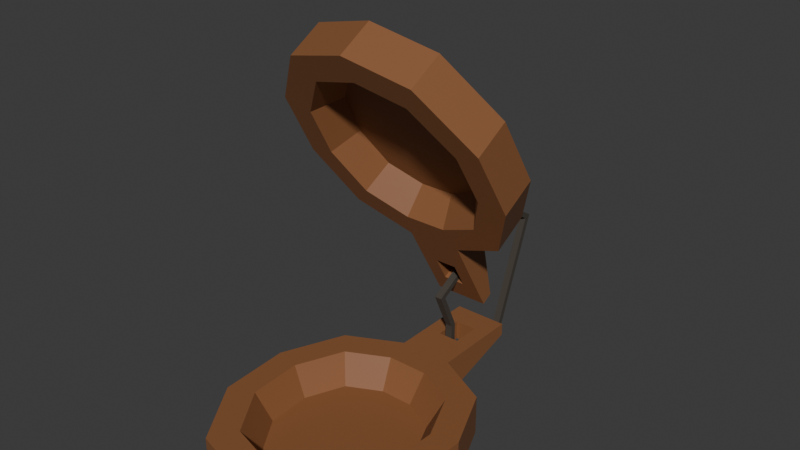 # Source: source.blend  (saved by Blender 4.3.34; exported with 4.5.12 LTS)
import bpy
from mathutils import Matrix  # noqa: F401  (used for matrix-valued properties, if any)

bpy.ops.wm.read_factory_settings(use_empty=True)
scene = bpy.context.scene
scene.name = 'Scene'

# ---- collections
col_collection = bpy.data.collections.new('Collection'); scene.collection.children.link(col_collection)

# ---- materials (node trees are filled in below, after node groups)
mat_shell_deepwarmhardwood = bpy.data.materials.new('Shell_DeepWarmHardwood')
mat_shell_deepwarmhardwood.diffuse_color = (0.26, 0.105, 0.04, 1.0)
mat_cord_warmcharcoal = bpy.data.materials.new('Cord_WarmCharcoal')
mat_cord_warmcharcoal.diffuse_color = (0.055, 0.045, 0.035, 1.0)

# ---- material node trees
mat_shell_deepwarmhardwood.use_nodes = True; mat_shell_deepwarmhardwood.node_tree.nodes.clear()
_N = mat_shell_deepwarmhardwood.node_tree.nodes; _L = mat_shell_deepwarmhardwood.node_tree.links
n0 = _N.new('ShaderNodeBsdfPrincipled'); n0.name = 'Principled BSDF'; n0.location = (10, 300)
n0.inputs[0].default_value = (0.26, 0.105, 0.04, 1.0)
n0.inputs[2].default_value = 0.52
n1 = _N.new('ShaderNodeOutputMaterial'); n1.name = 'Material Output'; n1.location = (300, 300)
_L.new(n0.outputs[0], n1.inputs[0])
n1.is_active_output = True
mat_cord_warmcharcoal.use_nodes = True; mat_cord_warmcharcoal.node_tree.nodes.clear()
_N = mat_cord_warmcharcoal.node_tree.nodes; _L = mat_cord_warmcharcoal.node_tree.links
n0 = _N.new('ShaderNodeBsdfPrincipled'); n0.name = 'Principled BSDF'; n0.location = (10, 300)
n0.inputs[0].default_value = (0.055, 0.045, 0.035, 1.0)
n0.inputs[2].default_value = 0.78
n1 = _N.new('ShaderNodeOutputMaterial'); n1.name = 'Material Output'; n1.location = (300, 300)
_L.new(n0.outputs[0], n1.inputs[0])
n1.is_active_output = True

# ---- world
world_world = bpy.data.worlds.new('World'); scene.world = world_world
world_world.use_nodes = True; world_world.node_tree.nodes.clear()
_N = world_world.node_tree.nodes; _L = world_world.node_tree.links
n0 = _N.new('ShaderNodeOutputWorld'); n0.name = 'World Output'; n0.location = (300, 300)
n1 = _N.new('ShaderNodeBackground'); n1.name = 'Background'; n1.location = (10, 300)
n1.inputs[0].default_value = (0.05088, 0.05088, 0.05088, 1.0)
_L.new(n1.outputs[0], n0.inputs[0])
n0.is_active_output = True
world_world.color = (0.05088, 0.05088, 0.05088)
world_world.sun_shadow_jitter_overblur = 0.0

# ---- meshes
me_wholelowerpearcastanetshell = bpy.data.meshes.new('WholeLowerPearCastanetShell')
me_wholelowerpearcastanetshell.from_pydata([(0.015, 0.02158, 0.0), (-0.015, 0.02158, 0.0), (-0.045, 0.006582, 0.0), (-0.06, -0.02842, 0.0), (-0.058, -0.06842, 0.0), (-0.035, -0.1034, 0.0), (0.0, -0.1134, 0.0), (0.035, -0.1034, 0.0), (0.058, -0.06842, 0.0), (0.06, -0.02842, 0.0), (0.045, 0.006582, 0.0), (0.0093, -0.003118, 0.006), (-0.0093, -0.003118, 0.006), (-0.0279, -0.01242, 0.006), (-0.0372, -0.03412, 0.006), (-0.03596, -0.05892, 0.006), (-0.0217, -0.08062, 0.006), (0.0, -0.08682, 0.006), (0.0217, -0.08062, 0.006), (0.03596, -0.05892, 0.006), (0.0372, -0.03412, 0.006), (0.0279, -0.01242, 0.006), (-0.015, 0.02158, 0.022), (-0.045, 0.006582, 0.022), (-0.06, -0.02842, 0.022), (-0.058, -0.06842, 0.022), (-0.035, -0.1034, 0.022), (0.0, -0.1134, 0.022), (0.035, -0.1034, 0.022), (0.058, -0.06842, 0.022), (0.06, -0.02842, 0.022), (0.045, 0.006582, 0.022), (0.015, 0.02158, 0.022), (0.015, 0.07158, 0.015), (0.015, 0.07158, 0.022), (-0.015, 0.07158, 0.015), (-0.015, 0.07158, 0.022), (-0.0342, -0.005418, 0.022), (-0.0114, 0.005982, 0.022), (-0.0456, -0.03202, 0.022), (-0.04408, -0.06242, 0.022), (-0.0266, -0.08902, 0.022), (0.0, -0.09662, 0.022), (0.0266, -0.08902, 0.022), (0.04408, -0.06242, 0.022), (0.0456, -0.03202, 0.022), (0.0342, -0.005418, 0.022), (0.0114, 0.005982, 0.022), (0.006, 0.04158, 0.022), (-0.006, 0.04158, 0.022), (0.006, 0.04158, 0.006), (-0.006, 0.04158, 0.006), (0.006, 0.05758, 0.022), (0.006, 0.05758, 0.0108), (-0.006, 0.05758, 0.022), (-0.006, 0.05758, 0.0108)], [], [(2, 1, 0), (3, 2, 0), (4, 3, 0), (5, 4, 0), (6, 5, 0), (7, 6, 0), (8, 7, 0), (9, 8, 0), (0, 10, 9), (11, 12, 13), (11, 13, 14), (11, 14, 15), (11, 15, 16), (11, 16, 17), (11, 17, 18), (11, 18, 19), (11, 19, 20), (20, 21, 11), (22, 1, 2), (2, 23, 22), (23, 2, 3), (3, 24, 23), (24, 3, 4), (4, 25, 24), (25, 4, 5), (5, 26, 25), (26, 5, 6), (6, 27, 26), (27, 6, 7), (7, 28, 27), (28, 7, 8), (8, 29, 28), (29, 8, 9), (9, 30, 29), (30, 9, 10), (10, 31, 30), (31, 10, 0), (0, 32, 31), (32, 0, 33), (33, 34, 32), (34, 33, 35), (35, 36, 34), (36, 35, 1), (1, 22, 36), (22, 23, 37), (22, 37, 38), (38, 37, 13), (38, 13, 12), (23, 24, 39), (23, 39, 37), (37, 39, 14), (37, 14, 13), (24, 25, 40), (24, 40, 39), (39, 40, 15), (39, 15, 14), (25, 26, 41), (25, 41, 40), (40, 41, 16), (40, 16, 15), (26, 27, 42), (26, 42, 41), (41, 42, 17), (41, 17, 16), (27, 28, 43), (27, 43, 42), (42, 43, 18), (42, 18, 17), (28, 29, 44), (28, 44, 43), (43, 44, 19), (43, 19, 18), (29, 30, 45), (29, 45, 44), (44, 45, 20), (44, 20, 19), (30, 31, 46), (30, 46, 45), (45, 46, 21), (45, 21, 20), (31, 32, 47), (31, 47, 46), (46, 47, 11), (46, 11, 21), (32, 22, 38), (32, 38, 47), (47, 38, 12), (47, 12, 11), (22, 32, 48), (22, 48, 49), (50, 0, 1), (51, 50, 1), (48, 50, 51), (49, 48, 51), (32, 34, 52), (32, 52, 48), (53, 33, 0), (50, 53, 0), (52, 53, 50), (48, 52, 50), (34, 36, 54), (34, 54, 52), (55, 35, 33), (53, 55, 33), (54, 55, 53), (52, 54, 53), (36, 22, 49), (36, 49, 54), (51, 1, 35), (55, 51, 35), (49, 51, 55), (54, 49, 55)])
me_wholelowerpearcastanetshell.materials.append(mat_shell_deepwarmhardwood)
me_wholelowerpearcastanetshell.materials.append(mat_cord_warmcharcoal)
me_wholelowerpearcastanetshell.update()
me_wholeopposedraisedpearcastanetshell = bpy.data.meshes.new('WholeOpposedRaisedPearCastanetShell')
me_wholeopposedraisedpearcastanetshell.from_pydata([(-0.045, 0.03908, 0.1113), (-0.015, 0.04658, 0.0983), (0.015, 0.04658, 0.0983), (-0.06, 0.02158, 0.1416), (-0.058, 0.001582, 0.1762), (-0.035, -0.01592, 0.2066), (0.0, -0.02092, 0.2152), (0.035, -0.01592, 0.2066), (0.058, 0.001582, 0.1762), (0.06, 0.02158, 0.1416), (0.045, 0.03908, 0.1113), (0.0093, 0.02904, 0.1167), (-0.0093, 0.02904, 0.1167), (-0.0279, 0.02439, 0.1247), (-0.0372, 0.01354, 0.1435), (-0.03596, 0.001136, 0.165), (-0.0217, -0.009714, 0.1838), (0.0, -0.01281, 0.1892), (0.0217, -0.009714, 0.1838), (0.03596, 0.001136, 0.165), (0.0372, 0.01354, 0.1435), (0.0279, 0.02439, 0.1247), (-0.015, 0.02753, 0.0873), (-0.045, 0.02003, 0.1003), (-0.06, 0.002529, 0.1306), (-0.058, -0.01747, 0.1652), (-0.035, -0.03497, 0.1956), (0.0, -0.03997, 0.2042), (0.035, -0.03497, 0.1956), (0.058, -0.01747, 0.1652), (0.06, 0.002529, 0.1306), (0.045, 0.02003, 0.1003), (0.015, 0.02753, 0.0873), (0.015, 0.05859, 0.0475), (0.015, 0.05253, 0.044), (-0.015, 0.05859, 0.0475), (-0.015, 0.05253, 0.044), (-0.0342, 0.01403, 0.1107), (-0.0114, 0.01973, 0.1008), (-0.0456, 0.0007294, 0.1337), (-0.04408, -0.01447, 0.16), (-0.0266, -0.02777, 0.1831), (0.0, -0.03157, 0.1897), (0.0266, -0.02777, 0.1831), (0.04408, -0.01447, 0.16), (0.0456, 0.0007294, 0.1337), (0.0342, 0.01403, 0.1107), (0.0114, 0.01973, 0.1008), (0.006, 0.03753, 0.06998), (-0.006, 0.03753, 0.06998), (0.006, 0.05139, 0.07798), (-0.006, 0.05139, 0.07798), (0.006, 0.04553, 0.05612), (0.006, 0.05523, 0.06172), (-0.006, 0.04553, 0.05612), (-0.006, 0.05523, 0.06172)], [], [(2, 1, 0), (2, 0, 3), (2, 3, 4), (2, 4, 5), (2, 5, 6), (2, 6, 7), (2, 7, 8), (2, 8, 9), (9, 10, 2), (13, 12, 11), (14, 13, 11), (15, 14, 11), (16, 15, 11), (17, 16, 11), (18, 17, 11), (19, 18, 11), (20, 19, 11), (11, 21, 20), (0, 1, 22), (22, 23, 0), (3, 0, 23), (23, 24, 3), (4, 3, 24), (24, 25, 4), (5, 4, 25), (25, 26, 5), (6, 5, 26), (26, 27, 6), (7, 6, 27), (27, 28, 7), (8, 7, 28), (28, 29, 8), (9, 8, 29), (29, 30, 9), (10, 9, 30), (30, 31, 10), (2, 10, 31), (31, 32, 2), (33, 2, 32), (32, 34, 33), (35, 33, 34), (34, 36, 35), (1, 35, 36), (36, 22, 1), (37, 23, 22), (38, 37, 22), (13, 37, 38), (12, 13, 38), (39, 24, 23), (37, 39, 23), (14, 39, 37), (13, 14, 37), (40, 25, 24), (39, 40, 24), (15, 40, 39), (14, 15, 39), (41, 26, 25), (40, 41, 25), (16, 41, 40), (15, 16, 40), (42, 27, 26), (41, 42, 26), (17, 42, 41), (16, 17, 41), (43, 28, 27), (42, 43, 27), (18, 43, 42), (17, 18, 42), (44, 29, 28), (43, 44, 28), (19, 44, 43), (18, 19, 43), (45, 30, 29), (44, 45, 29), (20, 45, 44), (19, 20, 44), (46, 31, 30), (45, 46, 30), (21, 46, 45), (20, 21, 45), (47, 32, 31), (46, 47, 31), (11, 47, 46), (21, 11, 46), (38, 22, 32), (47, 38, 32), (12, 38, 47), (11, 12, 47), (48, 32, 22), (49, 48, 22), (1, 2, 50), (1, 50, 51), (51, 50, 48), (51, 48, 49), (52, 34, 32), (48, 52, 32), (2, 33, 53), (2, 53, 50), (50, 53, 52), (50, 52, 48), (54, 36, 34), (52, 54, 34), (33, 35, 55), (33, 55, 53), (53, 55, 54), (53, 54, 52), (49, 22, 36), (54, 49, 36), (35, 1, 51), (35, 51, 55), (55, 51, 49), (55, 49, 54)])
me_wholeopposedraisedpearcastanetshell.materials.append(mat_shell_deepwarmhardwood)
me_wholeopposedraisedpearcastanetshell.materials.append(mat_cord_warmcharcoal)
me_wholeopposedraisedpearcastanetshell.update()
me_continuousthreadedneckcord = bpy.data.meshes.new('ContinuousThreadedNeckCord')
me_continuousthreadedneckcord.from_pydata([(-0.002, 0.04158, 0.02967), (-0.002, 0.04158, 0.0015), (-0.002, 0.04458, 0.0045), (-0.002, 0.04458, 0.03033), (0.002, 0.04158, 0.02967), (0.002, 0.04158, 0.0015), (0.002, 0.04458, 0.0045), (0.002, 0.04458, 0.03033), (-0.002, 0.08762, 0.0015), (-0.002, 0.08554, 0.0045), (0.002, 0.08762, 0.0015), (0.002, 0.08554, 0.0045), (-0.002, 0.1134, 0.07063), (-0.002, 0.1097, 0.06937), (0.002, 0.1134, 0.07063), (0.002, 0.1097, 0.06937), (-0.002, 0.08984, 0.08517), (-0.002, 0.08979, 0.08168), (0.002, 0.08984, 0.08517), (0.002, 0.08979, 0.08168), (-0.002, 0.03159, 0.05154), (-0.002, 0.03545, 0.05031), (0.002, 0.03159, 0.05154), (0.002, 0.03545, 0.05031)], [], [(2, 1, 0), (3, 2, 0), (4, 5, 6), (4, 6, 7), (0, 1, 5), (0, 5, 4), (6, 2, 3), (7, 6, 3), (9, 8, 1), (2, 9, 1), (5, 10, 11), (5, 11, 6), (1, 8, 10), (1, 10, 5), (11, 9, 2), (6, 11, 2), (13, 12, 8), (9, 13, 8), (10, 14, 15), (10, 15, 11), (8, 12, 14), (8, 14, 10), (15, 13, 9), (11, 15, 9), (17, 16, 12), (13, 17, 12), (14, 18, 19), (14, 19, 15), (12, 16, 18), (12, 18, 14), (19, 17, 13), (15, 19, 13), (21, 20, 16), (17, 21, 16), (18, 22, 23), (18, 23, 19), (16, 20, 22), (16, 22, 18), (23, 21, 17), (19, 23, 17), (3, 0, 20), (21, 3, 20), (22, 4, 7), (22, 7, 23), (20, 0, 4), (20, 4, 22), (7, 3, 21), (23, 7, 21)])
me_continuousthreadedneckcord.polygons.foreach_set('material_index', [1, 1, 1, 1, 1, 1, 1, 1, 1, 1, 1, 1, 1, 1, 1, 1, 1, 1, 1, 1, 1, 1, 1, 1, 1, 1, 1, 1, 1, 1, 1, 1, 1, 1, 1, 1, 1, 1, 1, 1, 1, 1, 1, 1, 1, 1, 1, 1])
me_continuousthreadedneckcord.materials.append(mat_shell_deepwarmhardwood)
me_continuousthreadedneckcord.materials.append(mat_cord_warmcharcoal)
me_continuousthreadedneckcord.update()

# ---- objects
ob_onecordlinkedpearshellcastanetpair = bpy.data.objects.new('OneCordLinkedPearShellCastanetPair', None)
ob_wholelowerpearcastanetshell = bpy.data.objects.new('WholeLowerPearCastanetShell', me_wholelowerpearcastanetshell)
ob_wholeopposedraisedpearcastanetshell = bpy.data.objects.new('WholeOpposedRaisedPearCastanetShell', me_wholeopposedraisedpearcastanetshell)
ob_continuousthreadedneckcord = bpy.data.objects.new('ContinuousThreadedNeckCord', me_continuousthreadedneckcord)

# ---- transforms, parenting, visibility, modifiers, constraints
ob_onecordlinkedpearshellcastanetpair.location = (0.0, 0.0, 0.0)
ob_wholelowerpearcastanetshell.parent = ob_onecordlinkedpearshellcastanetpair
ob_wholelowerpearcastanetshell.location = (0.0, 0.0, 0.0)
ob_wholeopposedraisedpearcastanetshell.parent = ob_onecordlinkedpearshellcastanetpair
ob_wholeopposedraisedpearcastanetshell.location = (0.0, 0.0, 0.0)
ob_continuousthreadedneckcord.parent = ob_onecordlinkedpearshellcastanetpair
ob_continuousthreadedneckcord.location = (0.0, 0.0, 0.0)

# ---- collection membership
scene.collection.objects.link(ob_onecordlinkedpearshellcastanetpair)
scene.collection.objects.link(ob_wholelowerpearcastanetshell)
scene.collection.objects.link(ob_wholeopposedraisedpearcastanetshell)
scene.collection.objects.link(ob_continuousthreadedneckcord)

# ---- scene / render settings (as saved in the file)
scene.frame_start = 1; scene.frame_end = 250; scene.frame_set(1)
scene.render.engine = 'CYCLES'
scene.render.use_compositing = False
scene.cycles.use_denoising = False
scene.cycles.samples = 128
scene.cycles.use_adaptive_sampling = False
scene.cycles.seed = 17
bpy.context.view_layer.update()

# ---- added for rendering (the .blend has no active camera and no usable light): camera, sun
cam_auto = bpy.data.cameras.new('AutoCamera')
cam_auto.lens = 50.0
cam_auto.sensor_width = 36.0
cam_auto.clip_end = 1000.0
ob_auto_camera = bpy.data.objects.new('AutoCamera', cam_auto)
scene.collection.objects.link(ob_auto_camera)
ob_auto_camera.location = (0.309877, -0.371852, 0.355509)
ob_auto_camera.rotation_euler = (1.09748, -7.21219e-08, 0.694738)
scene.camera = ob_auto_camera
light_auto_sun = bpy.data.lights.new('AutoSun', 'SUN')
light_auto_sun.energy = 3.0
light_auto_sun.angle = 0.0523599
ob_auto_sun = bpy.data.objects.new('AutoSun', light_auto_sun)
scene.collection.objects.link(ob_auto_sun)
ob_auto_sun.rotation_euler = (0.872665, 0.174533, 0.523599)
bpy.context.view_layer.update()
